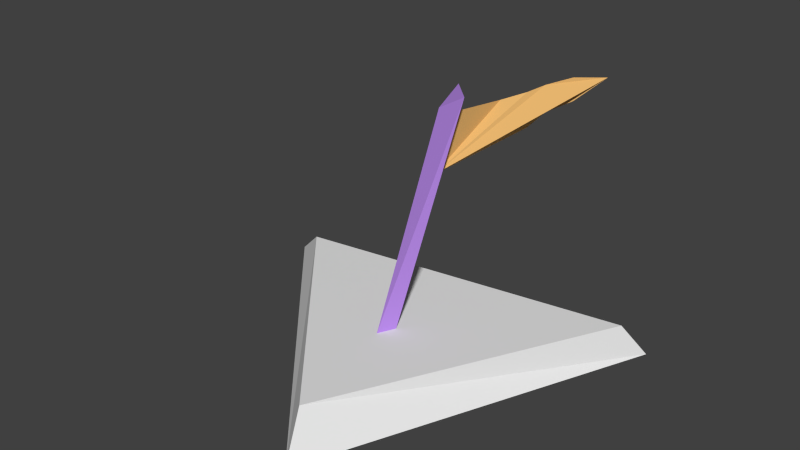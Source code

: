 # Source: flag.blend  (saved by Blender 2.67.0; exported with 4.5.12 LTS)
import bpy
from mathutils import Matrix  # noqa: F401  (used for matrix-valued properties, if any)

bpy.ops.wm.read_factory_settings(use_empty=True)
scene = bpy.context.scene
scene.name = 'Scene'

# ---- collections
col_collection_1 = bpy.data.collections.new('Collection 1'); scene.collection.children.link(col_collection_1)

# ---- materials (node trees are filled in below, after node groups)
mat_flag_material_1 = bpy.data.materials.new('Flag_Material_1')
mat_flag_material_1.alpha_threshold = 0.0
mat_flag_material_1.use_transparent_shadow = False
mat_flag_material_1.diffuse_color = (0.4757, 0.2534, 0.8, 1.0)
mat_flag_material_1.roughness = 0.5
mat_flag_material_1.line_color = (0.0, 0.0, 0.0, 1.0)
mat_flag_material_2 = bpy.data.materials.new('Flag_Material_2')
mat_flag_material_2.alpha_threshold = 0.0
mat_flag_material_2.use_transparent_shadow = False
mat_flag_material_2.roughness = 0.5
mat_flag_material_2.line_color = (0.0, 0.0, 0.0, 1.0)
mat_flag_material_3 = bpy.data.materials.new('Flag_Material_3')
mat_flag_material_3.alpha_threshold = 0.0
mat_flag_material_3.use_transparent_shadow = False
mat_flag_material_3.diffuse_color = (0.8, 0.4637, 0.1556, 1.0)
mat_flag_material_3.roughness = 0.5
mat_flag_material_3.line_color = (0.0, 0.0, 0.0, 1.0)

# ---- material node trees

# ---- world
world_world = bpy.data.worlds.new('World'); scene.world = world_world
world_world.color = (0.05088, 0.05088, 0.05088)
world_world.use_sun_shadow = False
world_world.sun_shadow_jitter_overblur = 0.0
world_world.cycles.sampling_method = 'MANUAL'
world_world.cycles.sample_map_resolution = 256

# ---- meshes
me_flag_mesh = bpy.data.meshes.new('Flag_Mesh')
me_flag_mesh.from_pydata([(-0.2326, 0.07029, 0.0), (0.1163, 0.1163, 0.0), (-0.009483, -0.1795, 0.0), (-0.02611, -0.1463, 0.02923), (0.09966, 0.09966, 0.02923), (-0.1993, 0.05367, 0.02923), (-0.04608, -0.03684, 0.02923), (-0.0387, -0.02134, 0.02923), (-0.04739, -0.02159, 0.02923), (-0.05299, 0.04906, 0.1962), (-0.02618, 0.04615, 0.2121), (-0.04784, 0.06736, 0.2125), (-0.009483, -0.1795, 0.0), (-0.02611, -0.1463, 0.02923), (-0.0396, -0.1193, 0.02923), (-0.0393, 0.05299, 0.1952), (-0.03467, 0.1078, 0.1901), (-0.04141, 0.02973, 0.1481), (-0.03211, 0.1064, 0.1557), (-0.02137, 0.1275, 0.1945), (-0.01974, 0.1267, 0.1634), (-0.01551, 0.1455, 0.1971), (-0.0135, 0.1444, 0.1735), (-0.00192, 0.1666, 0.2009), (-2.667e-05, 0.1655, 0.1805), (0.01585, 0.1932, 0.1976)], [(12, 13), (13, 14)], [(1, 4, 3, 2), (0, 5, 4, 1), (2, 3, 5, 0), (5, 3, 6, 8), (6, 7, 10, 9), (4, 5, 8, 7), (3, 4, 7, 6), (11, 9, 10), (7, 8, 11, 10), (8, 6, 9, 11), (6, 8, 7), (16, 15, 17, 18, 20, 22, 24, 25, 23, 21, 19)])
me_flag_mesh.polygons.foreach_set('material_index', [1, 1, 1, 1, 0, 1, 1, 0, 0, 0, 1, 2])
me_flag_mesh.materials.append(mat_flag_material_1)
me_flag_mesh.materials.append(mat_flag_material_2)
me_flag_mesh.materials.append(mat_flag_material_3)
me_flag_mesh.use_remesh_preserve_volume = False
me_flag_mesh.use_remesh_preserve_attributes = False
me_flag_mesh.use_mirror_vertex_groups = False
me_flag_mesh.update()

# ---- objects
ob_flag = bpy.data.objects.new('Flag', me_flag_mesh)

# ---- transforms, parenting, visibility, modifiers, constraints
ob_flag.location = (0.0, 0.0, 0.0)
ob_flag.lineart.crease_threshold = 0.0

# ---- collection membership
col_collection_1.objects.link(ob_flag)

# ---- scene / render settings (as saved in the file)
scene.frame_start = 1; scene.frame_end = 398; scene.frame_set(1)
scene.render.engine = 'BLENDER_EEVEE_NEXT'
scene.render.image_settings.color_mode = 'RGB'
scene.render.image_settings.compression = 90
scene.render.resolution_x = 640
scene.render.resolution_y = 360
scene.render.dither_intensity = 0.0
scene.cycles.use_denoising = False
scene.cycles.samples = 10
scene.cycles.sampling_pattern = 'TABULATED_SOBOL'
scene.cycles.light_sampling_threshold = 0.0
scene.cycles.use_adaptive_sampling = False
scene.cycles.use_light_tree = False
scene.cycles.blur_glossy = 0.0
scene.cycles.volume_bounces = 1
scene.cycles.pixel_filter_type = 'GAUSSIAN'
scene.cycles.sample_clamp_indirect = 0.0
scene.view_settings.view_transform = 'Standard'
bpy.context.view_layer.update()

# ---- added for rendering (the .blend has no active camera and no usable light): camera, sun
cam_auto = bpy.data.cameras.new('AutoCamera')
cam_auto.lens = 50.0
cam_auto.sensor_width = 36.0
cam_auto.clip_end = 1000.0
ob_auto_camera = bpy.data.objects.new('AutoCamera', cam_auto)
scene.collection.objects.link(ob_auto_camera)
ob_auto_camera.location = (0.453485, -0.607126, 0.515574)
ob_auto_camera.rotation_euler = (1.09748, -7.21219e-08, 0.694738)
scene.camera = ob_auto_camera
light_auto_sun = bpy.data.lights.new('AutoSun', 'SUN')
light_auto_sun.energy = 3.0
light_auto_sun.angle = 0.0523599
ob_auto_sun = bpy.data.objects.new('AutoSun', light_auto_sun)
scene.collection.objects.link(ob_auto_sun)
ob_auto_sun.rotation_euler = (0.872665, 0.174533, 0.523599)
bpy.context.view_layer.update()
